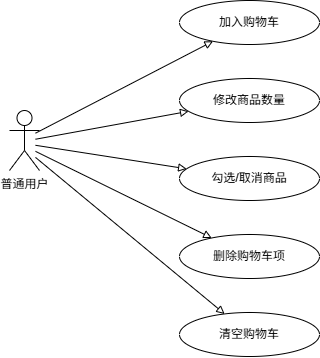

The diagram above was exported from draw.io. Its source (the exported page's mxGraphModel, read from the mxfile embedded in the PNG):
<mxGraphModel dx="1193" dy="767" grid="1" gridSize="10" guides="1" tooltips="1" connect="1" arrows="1" fold="1" page="1" pageScale="1" pageWidth="700" pageHeight="480" math="0" shadow="0">
  <root>
    <mxCell id="0" />
    <mxCell id="1" parent="0" />
    <mxCell id="102" parent="1" style="ellipse;whiteSpace=wrap;html=1;verticalAlign=middle;fontSize=12;" value="加入购物车" vertex="1">
      <mxGeometry height="44" width="140" x="240" y="30" as="geometry" />
    </mxCell>
    <mxCell id="103" parent="1" style="ellipse;whiteSpace=wrap;html=1;verticalAlign=middle;fontSize=12;" value="修改商品数量" vertex="1">
      <mxGeometry height="44" width="140" x="240" y="108" as="geometry" />
    </mxCell>
    <mxCell id="104" parent="1" style="ellipse;whiteSpace=wrap;html=1;verticalAlign=middle;fontSize=12;" value="勾选/取消商品" vertex="1">
      <mxGeometry height="44" width="140" x="240" y="186" as="geometry" />
    </mxCell>
    <mxCell id="105" parent="1" style="ellipse;whiteSpace=wrap;html=1;verticalAlign=middle;fontSize=12;" value="删除购物车项" vertex="1">
      <mxGeometry height="44" width="140" x="240" y="264" as="geometry" />
    </mxCell>
    <mxCell id="106" parent="1" style="ellipse;whiteSpace=wrap;html=1;verticalAlign=middle;fontSize=12;" value="清空购物车" vertex="1">
      <mxGeometry height="44" width="140" x="240" y="342" as="geometry" />
    </mxCell>
    <mxCell id="107" edge="1" parent="1" style="endArrow=block;endFill=0;" target="102" value="">
      <mxGeometry relative="1" as="geometry">
        <mxPoint x="96" y="162.68965517241384" as="sourcePoint" />
      </mxGeometry>
    </mxCell>
    <mxCell id="108" edge="1" parent="1" style="endArrow=block;endFill=0;" target="103" value="">
      <mxGeometry relative="1" as="geometry">
        <mxPoint x="96" y="168.74137931034488" as="sourcePoint" />
      </mxGeometry>
    </mxCell>
    <mxCell id="109" edge="1" parent="1" style="endArrow=block;endFill=0;" target="104" value="">
      <mxGeometry relative="1" as="geometry">
        <mxPoint x="96" y="174.79310344827582" as="sourcePoint" />
      </mxGeometry>
    </mxCell>
    <mxCell id="110" edge="1" parent="1" style="endArrow=block;endFill=0;" target="105" value="">
      <mxGeometry relative="1" as="geometry">
        <mxPoint x="96" y="180.84482758620686" as="sourcePoint" />
      </mxGeometry>
    </mxCell>
    <mxCell id="111" edge="1" parent="1" style="endArrow=block;endFill=0;" target="106" value="">
      <mxGeometry relative="1" as="geometry">
        <mxPoint x="96" y="186.8965517241379" as="sourcePoint" />
      </mxGeometry>
    </mxCell>
    <mxCell id="8EExkPjIcFECgmlPmH5G-111" parent="1" style="shape=umlActor;verticalLabelPosition=bottom;verticalAlign=top;html=1;outlineConnect=0;" value="普通用户" vertex="1">
      <mxGeometry height="60" width="30" x="70" y="140" as="geometry" />
    </mxCell>
  </root>
</mxGraphModel>